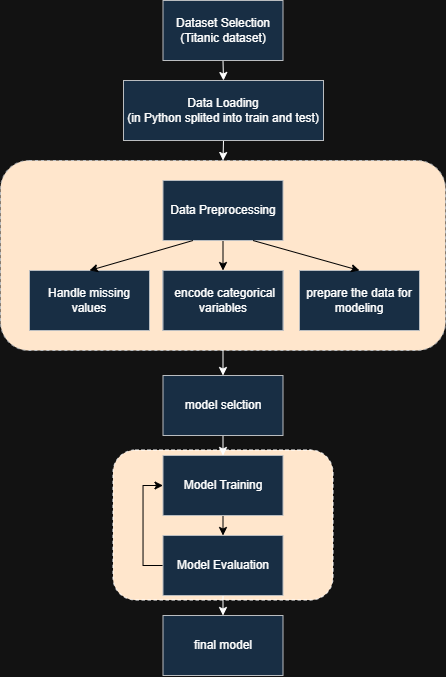

The diagram above was exported from draw.io. Its source (the exported page's mxGraphModel, read from the mxfile embedded in the PNG):
<mxGraphModel dx="819" dy="526" grid="1" gridSize="10" guides="1" tooltips="1" connect="1" arrows="1" fold="1" page="1" pageScale="1" pageWidth="827" pageHeight="1169" math="0" shadow="0">
  <root>
    <mxCell id="0" />
    <mxCell id="1" parent="0" />
    <mxCell id="hZtdnxfCF65goYGZuk74-8" parent="1" style="rounded=1;whiteSpace=wrap;html=1;dashed=1;fillColor=light-dark(#EEEEEE,#FFE6CC);strokeColor=#36393d;fillStyle=auto;shadow=0;" value="" vertex="1">
      <mxGeometry height="190" width="445" x="191" y="407" as="geometry" />
    </mxCell>
    <mxCell id="hZtdnxfCF65goYGZuk74-13" parent="1" style="rounded=1;whiteSpace=wrap;html=1;dashed=1;fillColor=light-dark(#EEEEEE,#FFE6CC);" value="" vertex="1">
      <mxGeometry height="150" width="220" x="303.5" y="696.5" as="geometry" />
    </mxCell>
    <mxCell id="hZtdnxfCF65goYGZuk74-20" edge="1" parent="1" source="hZtdnxfCF65goYGZuk74-1" style="edgeStyle=orthogonalEdgeStyle;rounded=0;orthogonalLoop=1;jettySize=auto;html=1;exitX=0.5;exitY=1;exitDx=0;exitDy=0;entryX=0.5;entryY=0;entryDx=0;entryDy=0;" target="hZtdnxfCF65goYGZuk74-2">
      <mxGeometry relative="1" as="geometry" />
    </mxCell>
    <mxCell id="hZtdnxfCF65goYGZuk74-1" parent="1" style="rounded=0;whiteSpace=wrap;html=1;fillColor=#cce5ff;strokeColor=#36393d;" value="Dataset Selection&lt;div&gt;(Titanic dataset)&lt;/div&gt;" vertex="1">
      <mxGeometry height="60" width="120" x="353.5" y="247" as="geometry" />
    </mxCell>
    <mxCell id="hZtdnxfCF65goYGZuk74-19" edge="1" parent="1" source="hZtdnxfCF65goYGZuk74-2" style="edgeStyle=orthogonalEdgeStyle;rounded=0;orthogonalLoop=1;jettySize=auto;html=1;exitX=0.5;exitY=1;exitDx=0;exitDy=0;entryX=0.5;entryY=0;entryDx=0;entryDy=0;" target="hZtdnxfCF65goYGZuk74-8">
      <mxGeometry relative="1" as="geometry" />
    </mxCell>
    <mxCell id="hZtdnxfCF65goYGZuk74-2" parent="1" style="rounded=0;whiteSpace=wrap;html=1;fillColor=#cce5ff;strokeColor=#36393d;" value="Data Loading&lt;div&gt;(in Python splited into train and test)&lt;/div&gt;" vertex="1">
      <mxGeometry height="60" width="200" x="314" y="327" as="geometry" />
    </mxCell>
    <mxCell id="hZtdnxfCF65goYGZuk74-3" parent="1" style="rounded=0;whiteSpace=wrap;html=1;shadow=0;fillColor=#cce5ff;strokeColor=#36393d;" value="&lt;div&gt;&amp;nbsp;prepare the data for modeling&lt;/div&gt;" vertex="1">
      <mxGeometry height="60" width="120" x="353.5" y="517" as="geometry" />
    </mxCell>
    <mxCell id="hZtdnxfCF65goYGZuk74-16" edge="1" parent="1" source="hZtdnxfCF65goYGZuk74-4" style="edgeStyle=orthogonalEdgeStyle;rounded=0;orthogonalLoop=1;jettySize=auto;html=1;exitX=0.5;exitY=1;exitDx=0;exitDy=0;entryX=0.5;entryY=0;entryDx=0;entryDy=0;" target="hZtdnxfCF65goYGZuk74-5">
      <mxGeometry relative="1" as="geometry" />
    </mxCell>
    <mxCell id="hZtdnxfCF65goYGZuk74-4" parent="1" style="rounded=0;whiteSpace=wrap;html=1;fillColor=#cce5ff;strokeColor=#36393d;" value=" model selction" vertex="1">
      <mxGeometry height="60" width="120" x="353.5" y="622" as="geometry" />
    </mxCell>
    <mxCell id="hZtdnxfCF65goYGZuk74-14" edge="1" parent="1" source="hZtdnxfCF65goYGZuk74-5" style="edgeStyle=orthogonalEdgeStyle;rounded=0;orthogonalLoop=1;jettySize=auto;html=1;exitX=0.5;exitY=1;exitDx=0;exitDy=0;entryX=0.5;entryY=0;entryDx=0;entryDy=0;strokeColor=light-dark(#000000,#000000);" target="hZtdnxfCF65goYGZuk74-6">
      <mxGeometry relative="1" as="geometry" />
    </mxCell>
    <mxCell id="hZtdnxfCF65goYGZuk74-5" parent="1" style="rounded=0;whiteSpace=wrap;html=1;fillColor=#cce5ff;strokeColor=#36393d;" value="Model Training" vertex="1">
      <mxGeometry height="60" width="120" x="353.5" y="702" as="geometry" />
    </mxCell>
    <mxCell id="hZtdnxfCF65goYGZuk74-15" edge="1" parent="1" source="hZtdnxfCF65goYGZuk74-6" style="edgeStyle=orthogonalEdgeStyle;rounded=0;orthogonalLoop=1;jettySize=auto;html=1;exitX=0;exitY=0.5;exitDx=0;exitDy=0;entryX=0;entryY=0.5;entryDx=0;entryDy=0;strokeColor=light-dark(#000000,#000000);" target="hZtdnxfCF65goYGZuk74-5">
      <mxGeometry relative="1" as="geometry">
        <mxPoint x="333.5" y="727" as="targetPoint" />
      </mxGeometry>
    </mxCell>
    <mxCell id="hZtdnxfCF65goYGZuk74-17" edge="1" parent="1" source="hZtdnxfCF65goYGZuk74-6" style="edgeStyle=orthogonalEdgeStyle;rounded=0;orthogonalLoop=1;jettySize=auto;html=1;exitX=0.5;exitY=1;exitDx=0;exitDy=0;entryX=0.5;entryY=0;entryDx=0;entryDy=0;" target="hZtdnxfCF65goYGZuk74-7">
      <mxGeometry relative="1" as="geometry" />
    </mxCell>
    <mxCell id="hZtdnxfCF65goYGZuk74-6" parent="1" style="rounded=0;whiteSpace=wrap;html=1;fillColor=#cce5ff;strokeColor=#36393d;" value="Model Evaluation" vertex="1">
      <mxGeometry height="60" width="120" x="353.5" y="782" as="geometry" />
    </mxCell>
    <mxCell id="hZtdnxfCF65goYGZuk74-7" parent="1" style="rounded=0;whiteSpace=wrap;html=1;fillColor=#cce5ff;strokeColor=#36393d;" value="final model" vertex="1">
      <mxGeometry height="60" width="120" x="353.5" y="862" as="geometry" />
    </mxCell>
    <mxCell id="hZtdnxfCF65goYGZuk74-18" edge="1" parent="1" source="hZtdnxfCF65goYGZuk74-8" style="edgeStyle=orthogonalEdgeStyle;rounded=0;orthogonalLoop=1;jettySize=auto;html=1;exitX=0.5;exitY=1;exitDx=0;exitDy=0;entryX=0.5;entryY=0;entryDx=0;entryDy=0;" target="hZtdnxfCF65goYGZuk74-4">
      <mxGeometry relative="1" as="geometry" />
    </mxCell>
    <mxCell id="hZtdnxfCF65goYGZuk74-26" edge="1" parent="1" source="hZtdnxfCF65goYGZuk74-9" style="edgeStyle=orthogonalEdgeStyle;rounded=0;orthogonalLoop=1;jettySize=auto;html=1;exitX=0.5;exitY=1;exitDx=0;exitDy=0;entryX=0.5;entryY=0;entryDx=0;entryDy=0;strokeColor=light-dark(#000000,#000000);" target="hZtdnxfCF65goYGZuk74-12">
      <mxGeometry relative="1" as="geometry" />
    </mxCell>
    <mxCell id="hZtdnxfCF65goYGZuk74-9" parent="1" style="rounded=0;whiteSpace=wrap;html=1;shadow=0;fillColor=#cce5ff;strokeColor=#36393d;" value="Data Preprocessing" vertex="1">
      <mxGeometry height="60" width="120" x="353.5" y="427" as="geometry" />
    </mxCell>
    <mxCell id="hZtdnxfCF65goYGZuk74-10" parent="1" style="rounded=0;whiteSpace=wrap;html=1;shadow=0;fillColor=#cce5ff;strokeColor=#36393d;" value="&lt;div&gt;Handle missing values&lt;/div&gt;" vertex="1">
      <mxGeometry height="60" width="120" x="353.5" y="517" as="geometry" />
    </mxCell>
    <mxCell id="hZtdnxfCF65goYGZuk74-12" parent="1" style="rounded=0;whiteSpace=wrap;html=1;shadow=0;fillColor=#cce5ff;strokeColor=#36393d;" value="&lt;div&gt;&amp;nbsp;encode categorical variables&lt;/div&gt;" vertex="1">
      <mxGeometry height="60" width="120" x="353.5" y="517" as="geometry" />
    </mxCell>
    <mxCell id="hZtdnxfCF65goYGZuk74-23" parent="1" style="rounded=0;whiteSpace=wrap;html=1;shadow=0;fillColor=#cce5ff;strokeColor=#36393d;" value="&lt;div&gt;prepare the data for modeling&lt;/div&gt;" vertex="1">
      <mxGeometry height="60" width="120" x="490" y="517" as="geometry" />
    </mxCell>
    <mxCell id="hZtdnxfCF65goYGZuk74-24" parent="1" style="rounded=0;whiteSpace=wrap;html=1;shadow=0;fillColor=#cce5ff;strokeColor=#36393d;" value="&lt;div&gt;Handle missing values&lt;/div&gt;" vertex="1">
      <mxGeometry height="60" width="120" x="220" y="517" as="geometry" />
    </mxCell>
    <mxCell id="hZtdnxfCF65goYGZuk74-31" edge="1" parent="1" source="hZtdnxfCF65goYGZuk74-9" style="endArrow=classic;html=1;rounded=0;entryX=0.5;entryY=0;entryDx=0;entryDy=0;exitX=0.25;exitY=1;exitDx=0;exitDy=0;strokeColor=light-dark(#000000,#000000);" target="hZtdnxfCF65goYGZuk74-24" value="">
      <mxGeometry height="50" relative="1" width="50" as="geometry">
        <Array as="points" />
        <mxPoint x="340.0039291117354" y="453.73" as="sourcePoint" />
        <mxPoint x="270.84000000000003" y="517" as="targetPoint" />
      </mxGeometry>
    </mxCell>
    <mxCell id="hZtdnxfCF65goYGZuk74-33" edge="1" parent="1" source="hZtdnxfCF65goYGZuk74-9" style="endArrow=classic;html=1;rounded=0;entryX=0.5;entryY=0;entryDx=0;entryDy=0;exitX=0.75;exitY=1;exitDx=0;exitDy=0;strokeColor=light-dark(#000000,#000000);" target="hZtdnxfCF65goYGZuk74-23" value="">
      <mxGeometry height="50" relative="1" width="50" as="geometry">
        <Array as="points" />
        <mxPoint x="363" y="497" as="sourcePoint" />
        <mxPoint x="290" y="527" as="targetPoint" />
      </mxGeometry>
    </mxCell>
  </root>
</mxGraphModel>